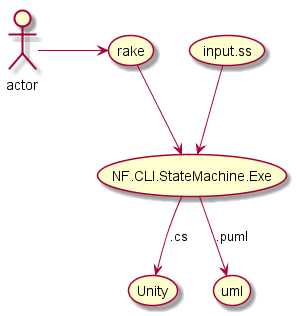

The diagram above was rendered by PlantUML. Its source (embedded in the PNG):
@startuml


actor -> (rake)

(rake) --> (NF.CLI.StateMachine.Exe)
(input.ss) --> (NF.CLI.StateMachine.Exe)

(NF.CLI.StateMachine.Exe) --> (Unity) : .cs
(NF.CLI.StateMachine.Exe) --> (uml) : .puml


@enduml